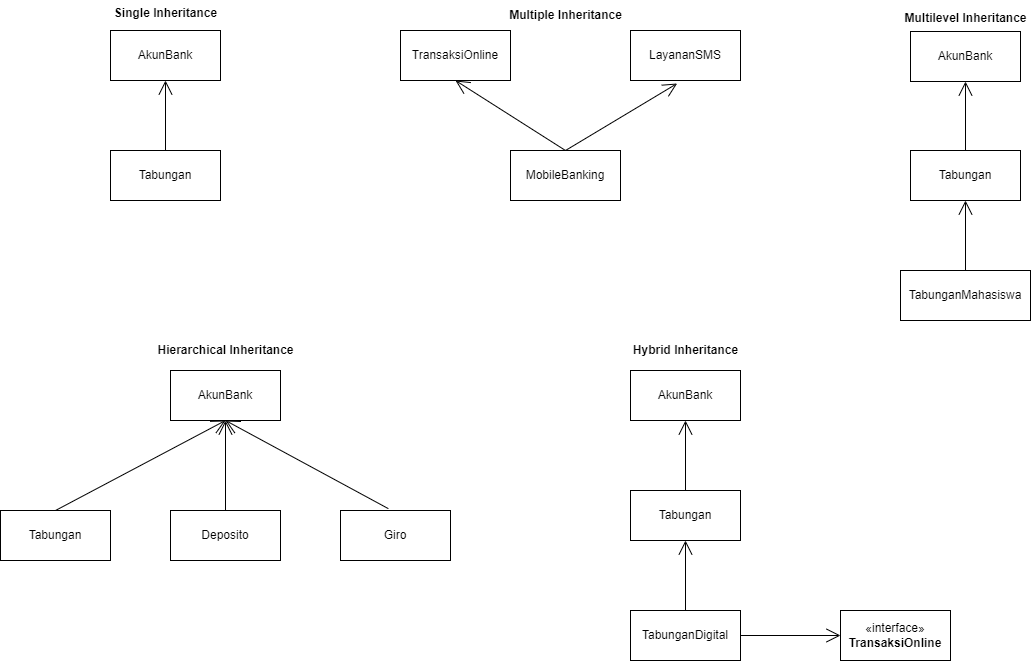

The diagram above was exported from draw.io. Its source (the exported page's mxGraphModel, read from the mxfile embedded in the PNG):
<mxGraphModel dx="1200" dy="763" grid="1" gridSize="10" guides="1" tooltips="1" connect="1" arrows="1" fold="1" page="1" pageScale="1" pageWidth="850" pageHeight="1100" math="0" shadow="0">
  <root>
    <mxCell id="0" />
    <mxCell id="1" parent="0" />
    <mxCell id="yKZg7497IFpsU9JCsIcH-2" value="AkunBank" style="html=1;whiteSpace=wrap;" parent="1" vertex="1">
      <mxGeometry x="350" y="230" width="110" height="50" as="geometry" />
    </mxCell>
    <mxCell id="yKZg7497IFpsU9JCsIcH-4" value="Tabungan" style="html=1;whiteSpace=wrap;" parent="1" vertex="1">
      <mxGeometry x="350" y="350" width="110" height="50" as="geometry" />
    </mxCell>
    <mxCell id="yKZg7497IFpsU9JCsIcH-5" value="Single Inheritance" style="text;align=center;fontStyle=1;verticalAlign=middle;spacingLeft=3;spacingRight=3;strokeColor=none;rotatable=0;points=[[0,0.5],[1,0.5]];portConstraint=eastwest;html=1;" parent="1" vertex="1">
      <mxGeometry x="365" y="200" width="80" height="26" as="geometry" />
    </mxCell>
    <mxCell id="yKZg7497IFpsU9JCsIcH-6" value="TransaksiOnline" style="html=1;whiteSpace=wrap;" parent="1" vertex="1">
      <mxGeometry x="640" y="230" width="110" height="50" as="geometry" />
    </mxCell>
    <mxCell id="yKZg7497IFpsU9JCsIcH-8" value="LayananSMS" style="html=1;whiteSpace=wrap;" parent="1" vertex="1">
      <mxGeometry x="870" y="230" width="110" height="50" as="geometry" />
    </mxCell>
    <mxCell id="yKZg7497IFpsU9JCsIcH-9" value="MobileBanking" style="html=1;whiteSpace=wrap;" parent="1" vertex="1">
      <mxGeometry x="750" y="350" width="110" height="50" as="geometry" />
    </mxCell>
    <mxCell id="yKZg7497IFpsU9JCsIcH-10" value="" style="endArrow=open;endFill=1;endSize=12;html=1;rounded=0;entryX=0.5;entryY=1;entryDx=0;entryDy=0;exitX=0.5;exitY=0;exitDx=0;exitDy=0;" parent="1" source="yKZg7497IFpsU9JCsIcH-9" target="yKZg7497IFpsU9JCsIcH-6" edge="1">
      <mxGeometry width="160" relative="1" as="geometry">
        <mxPoint x="790" y="350" as="sourcePoint" />
        <mxPoint x="950" y="350" as="targetPoint" />
      </mxGeometry>
    </mxCell>
    <mxCell id="yKZg7497IFpsU9JCsIcH-11" value="" style="endArrow=open;endFill=1;endSize=12;html=1;rounded=0;entryX=0.424;entryY=1.06;entryDx=0;entryDy=0;entryPerimeter=0;exitX=0.5;exitY=0;exitDx=0;exitDy=0;" parent="1" source="yKZg7497IFpsU9JCsIcH-9" target="yKZg7497IFpsU9JCsIcH-8" edge="1">
      <mxGeometry width="160" relative="1" as="geometry">
        <mxPoint x="810" y="350" as="sourcePoint" />
        <mxPoint x="970" y="350" as="targetPoint" />
      </mxGeometry>
    </mxCell>
    <mxCell id="yKZg7497IFpsU9JCsIcH-12" value="Multiple Inheritance" style="text;align=center;fontStyle=1;verticalAlign=middle;spacingLeft=3;spacingRight=3;strokeColor=none;rotatable=0;points=[[0,0.5],[1,0.5]];portConstraint=eastwest;html=1;" parent="1" vertex="1">
      <mxGeometry x="767.5" y="200" width="75" height="30" as="geometry" />
    </mxCell>
    <mxCell id="yKZg7497IFpsU9JCsIcH-13" value="AkunBank" style="html=1;whiteSpace=wrap;" parent="1" vertex="1">
      <mxGeometry x="1150" y="231" width="110" height="50" as="geometry" />
    </mxCell>
    <mxCell id="yKZg7497IFpsU9JCsIcH-14" value="Tabungan" style="html=1;whiteSpace=wrap;" parent="1" vertex="1">
      <mxGeometry x="1150" y="350" width="110" height="50" as="geometry" />
    </mxCell>
    <mxCell id="yKZg7497IFpsU9JCsIcH-15" value="TabunganMahasiswa" style="html=1;whiteSpace=wrap;" parent="1" vertex="1">
      <mxGeometry x="1140" y="470" width="130" height="50" as="geometry" />
    </mxCell>
    <mxCell id="yKZg7497IFpsU9JCsIcH-16" value="Multilevel Inheritance" style="text;align=center;fontStyle=1;verticalAlign=middle;spacingLeft=3;spacingRight=3;strokeColor=none;rotatable=0;points=[[0,0.5],[1,0.5]];portConstraint=eastwest;html=1;" parent="1" vertex="1">
      <mxGeometry x="1165" y="205" width="80" height="26" as="geometry" />
    </mxCell>
    <mxCell id="yKZg7497IFpsU9JCsIcH-17" value="" style="endArrow=open;endFill=1;endSize=12;html=1;rounded=0;entryX=0.5;entryY=1;entryDx=0;entryDy=0;exitX=0.5;exitY=0;exitDx=0;exitDy=0;" parent="1" source="yKZg7497IFpsU9JCsIcH-14" target="yKZg7497IFpsU9JCsIcH-13" edge="1">
      <mxGeometry width="160" relative="1" as="geometry">
        <mxPoint x="1120" y="330" as="sourcePoint" />
        <mxPoint x="1410" y="270" as="targetPoint" />
      </mxGeometry>
    </mxCell>
    <mxCell id="yKZg7497IFpsU9JCsIcH-18" value="" style="endArrow=open;endFill=1;endSize=12;html=1;rounded=0;entryX=0.5;entryY=1;entryDx=0;entryDy=0;exitX=0.5;exitY=0;exitDx=0;exitDy=0;" parent="1" source="yKZg7497IFpsU9JCsIcH-15" target="yKZg7497IFpsU9JCsIcH-14" edge="1">
      <mxGeometry width="160" relative="1" as="geometry">
        <mxPoint x="1140" y="430" as="sourcePoint" />
        <mxPoint x="1360" y="400" as="targetPoint" />
      </mxGeometry>
    </mxCell>
    <mxCell id="yKZg7497IFpsU9JCsIcH-19" value="AkunBank" style="html=1;whiteSpace=wrap;" parent="1" vertex="1">
      <mxGeometry x="410" y="570" width="110" height="50" as="geometry" />
    </mxCell>
    <mxCell id="yKZg7497IFpsU9JCsIcH-20" value="Tabungan" style="html=1;whiteSpace=wrap;" parent="1" vertex="1">
      <mxGeometry x="240" y="710" width="110" height="50" as="geometry" />
    </mxCell>
    <mxCell id="yKZg7497IFpsU9JCsIcH-21" value="Deposito" style="html=1;whiteSpace=wrap;" parent="1" vertex="1">
      <mxGeometry x="410" y="710" width="110" height="50" as="geometry" />
    </mxCell>
    <mxCell id="yKZg7497IFpsU9JCsIcH-22" value="Giro" style="html=1;whiteSpace=wrap;" parent="1" vertex="1">
      <mxGeometry x="580" y="710" width="110" height="50" as="geometry" />
    </mxCell>
    <mxCell id="yKZg7497IFpsU9JCsIcH-23" value="" style="endArrow=open;endFill=1;endSize=12;html=1;rounded=0;entryX=0.5;entryY=1;entryDx=0;entryDy=0;exitX=0.5;exitY=0;exitDx=0;exitDy=0;" parent="1" source="yKZg7497IFpsU9JCsIcH-20" target="yKZg7497IFpsU9JCsIcH-19" edge="1">
      <mxGeometry width="160" relative="1" as="geometry">
        <mxPoint x="300" y="690" as="sourcePoint" />
        <mxPoint x="450" y="710" as="targetPoint" />
      </mxGeometry>
    </mxCell>
    <mxCell id="yKZg7497IFpsU9JCsIcH-24" value="" style="endArrow=open;endFill=1;endSize=12;html=1;rounded=0;exitX=0.5;exitY=0;exitDx=0;exitDy=0;entryX=0.5;entryY=1;entryDx=0;entryDy=0;" parent="1" source="yKZg7497IFpsU9JCsIcH-4" target="yKZg7497IFpsU9JCsIcH-2" edge="1">
      <mxGeometry width="160" relative="1" as="geometry">
        <mxPoint x="410" y="340" as="sourcePoint" />
        <mxPoint x="570" y="340" as="targetPoint" />
      </mxGeometry>
    </mxCell>
    <mxCell id="yKZg7497IFpsU9JCsIcH-25" value="" style="endArrow=open;endFill=1;endSize=12;html=1;rounded=0;exitX=0.5;exitY=0;exitDx=0;exitDy=0;entryX=0.5;entryY=1;entryDx=0;entryDy=0;" parent="1" source="yKZg7497IFpsU9JCsIcH-21" target="yKZg7497IFpsU9JCsIcH-19" edge="1">
      <mxGeometry width="160" relative="1" as="geometry">
        <mxPoint x="460" y="680" as="sourcePoint" />
        <mxPoint x="620" y="680" as="targetPoint" />
      </mxGeometry>
    </mxCell>
    <mxCell id="yKZg7497IFpsU9JCsIcH-26" value="" style="endArrow=open;endFill=1;endSize=12;html=1;rounded=0;exitX=0.435;exitY=-0.037;exitDx=0;exitDy=0;exitPerimeter=0;entryX=0.5;entryY=1;entryDx=0;entryDy=0;" parent="1" source="yKZg7497IFpsU9JCsIcH-22" target="yKZg7497IFpsU9JCsIcH-19" edge="1">
      <mxGeometry width="160" relative="1" as="geometry">
        <mxPoint x="630" y="680" as="sourcePoint" />
        <mxPoint x="790" y="680" as="targetPoint" />
      </mxGeometry>
    </mxCell>
    <mxCell id="yKZg7497IFpsU9JCsIcH-27" value="Hierarchical Inheritance" style="text;align=center;fontStyle=1;verticalAlign=middle;spacingLeft=3;spacingRight=3;strokeColor=none;rotatable=0;points=[[0,0.5],[1,0.5]];portConstraint=eastwest;html=1;" parent="1" vertex="1">
      <mxGeometry x="425" y="537" width="80" height="26" as="geometry" />
    </mxCell>
    <mxCell id="yKZg7497IFpsU9JCsIcH-28" value="AkunBank" style="html=1;whiteSpace=wrap;" parent="1" vertex="1">
      <mxGeometry x="870" y="570" width="110" height="50" as="geometry" />
    </mxCell>
    <mxCell id="yKZg7497IFpsU9JCsIcH-29" value="Tabungan" style="html=1;whiteSpace=wrap;" parent="1" vertex="1">
      <mxGeometry x="870" y="690" width="110" height="50" as="geometry" />
    </mxCell>
    <mxCell id="yKZg7497IFpsU9JCsIcH-30" value="TabunganDigital" style="html=1;whiteSpace=wrap;" parent="1" vertex="1">
      <mxGeometry x="870" y="810" width="110" height="50" as="geometry" />
    </mxCell>
    <mxCell id="yKZg7497IFpsU9JCsIcH-31" value="" style="endArrow=open;endFill=1;endSize=12;html=1;rounded=0;exitX=1;exitY=0.5;exitDx=0;exitDy=0;entryX=0;entryY=0.5;entryDx=0;entryDy=0;" parent="1" source="yKZg7497IFpsU9JCsIcH-30" target="yKZg7497IFpsU9JCsIcH-33" edge="1">
      <mxGeometry width="160" relative="1" as="geometry">
        <mxPoint x="990" y="840" as="sourcePoint" />
        <mxPoint x="1080" y="835" as="targetPoint" />
      </mxGeometry>
    </mxCell>
    <mxCell id="yKZg7497IFpsU9JCsIcH-33" value="«interface»&lt;br&gt;&lt;b&gt;TransaksiOnline&lt;/b&gt;" style="html=1;whiteSpace=wrap;" parent="1" vertex="1">
      <mxGeometry x="1080" y="810" width="110" height="50" as="geometry" />
    </mxCell>
    <mxCell id="yKZg7497IFpsU9JCsIcH-34" value="Hybrid Inheritance" style="text;align=center;fontStyle=1;verticalAlign=middle;spacingLeft=3;spacingRight=3;strokeColor=none;rotatable=0;points=[[0,0.5],[1,0.5]];portConstraint=eastwest;html=1;" parent="1" vertex="1">
      <mxGeometry x="885" y="537" width="80" height="26" as="geometry" />
    </mxCell>
    <mxCell id="yvGtE4t62pRupl57WowE-1" value="" style="endArrow=open;endFill=1;endSize=12;html=1;rounded=0;exitX=0.5;exitY=0;exitDx=0;exitDy=0;entryX=0.5;entryY=1;entryDx=0;entryDy=0;" parent="1" source="yKZg7497IFpsU9JCsIcH-30" target="yKZg7497IFpsU9JCsIcH-29" edge="1">
      <mxGeometry width="160" relative="1" as="geometry">
        <mxPoint x="920" y="800" as="sourcePoint" />
        <mxPoint x="1080" y="800" as="targetPoint" />
      </mxGeometry>
    </mxCell>
    <mxCell id="yvGtE4t62pRupl57WowE-2" value="" style="endArrow=open;endFill=1;endSize=12;html=1;rounded=0;exitX=0.5;exitY=0;exitDx=0;exitDy=0;entryX=0.5;entryY=1;entryDx=0;entryDy=0;" parent="1" source="yKZg7497IFpsU9JCsIcH-29" target="yKZg7497IFpsU9JCsIcH-28" edge="1">
      <mxGeometry width="160" relative="1" as="geometry">
        <mxPoint x="925" y="530" as="sourcePoint" />
        <mxPoint x="925" y="530" as="targetPoint" />
      </mxGeometry>
    </mxCell>
  </root>
</mxGraphModel>